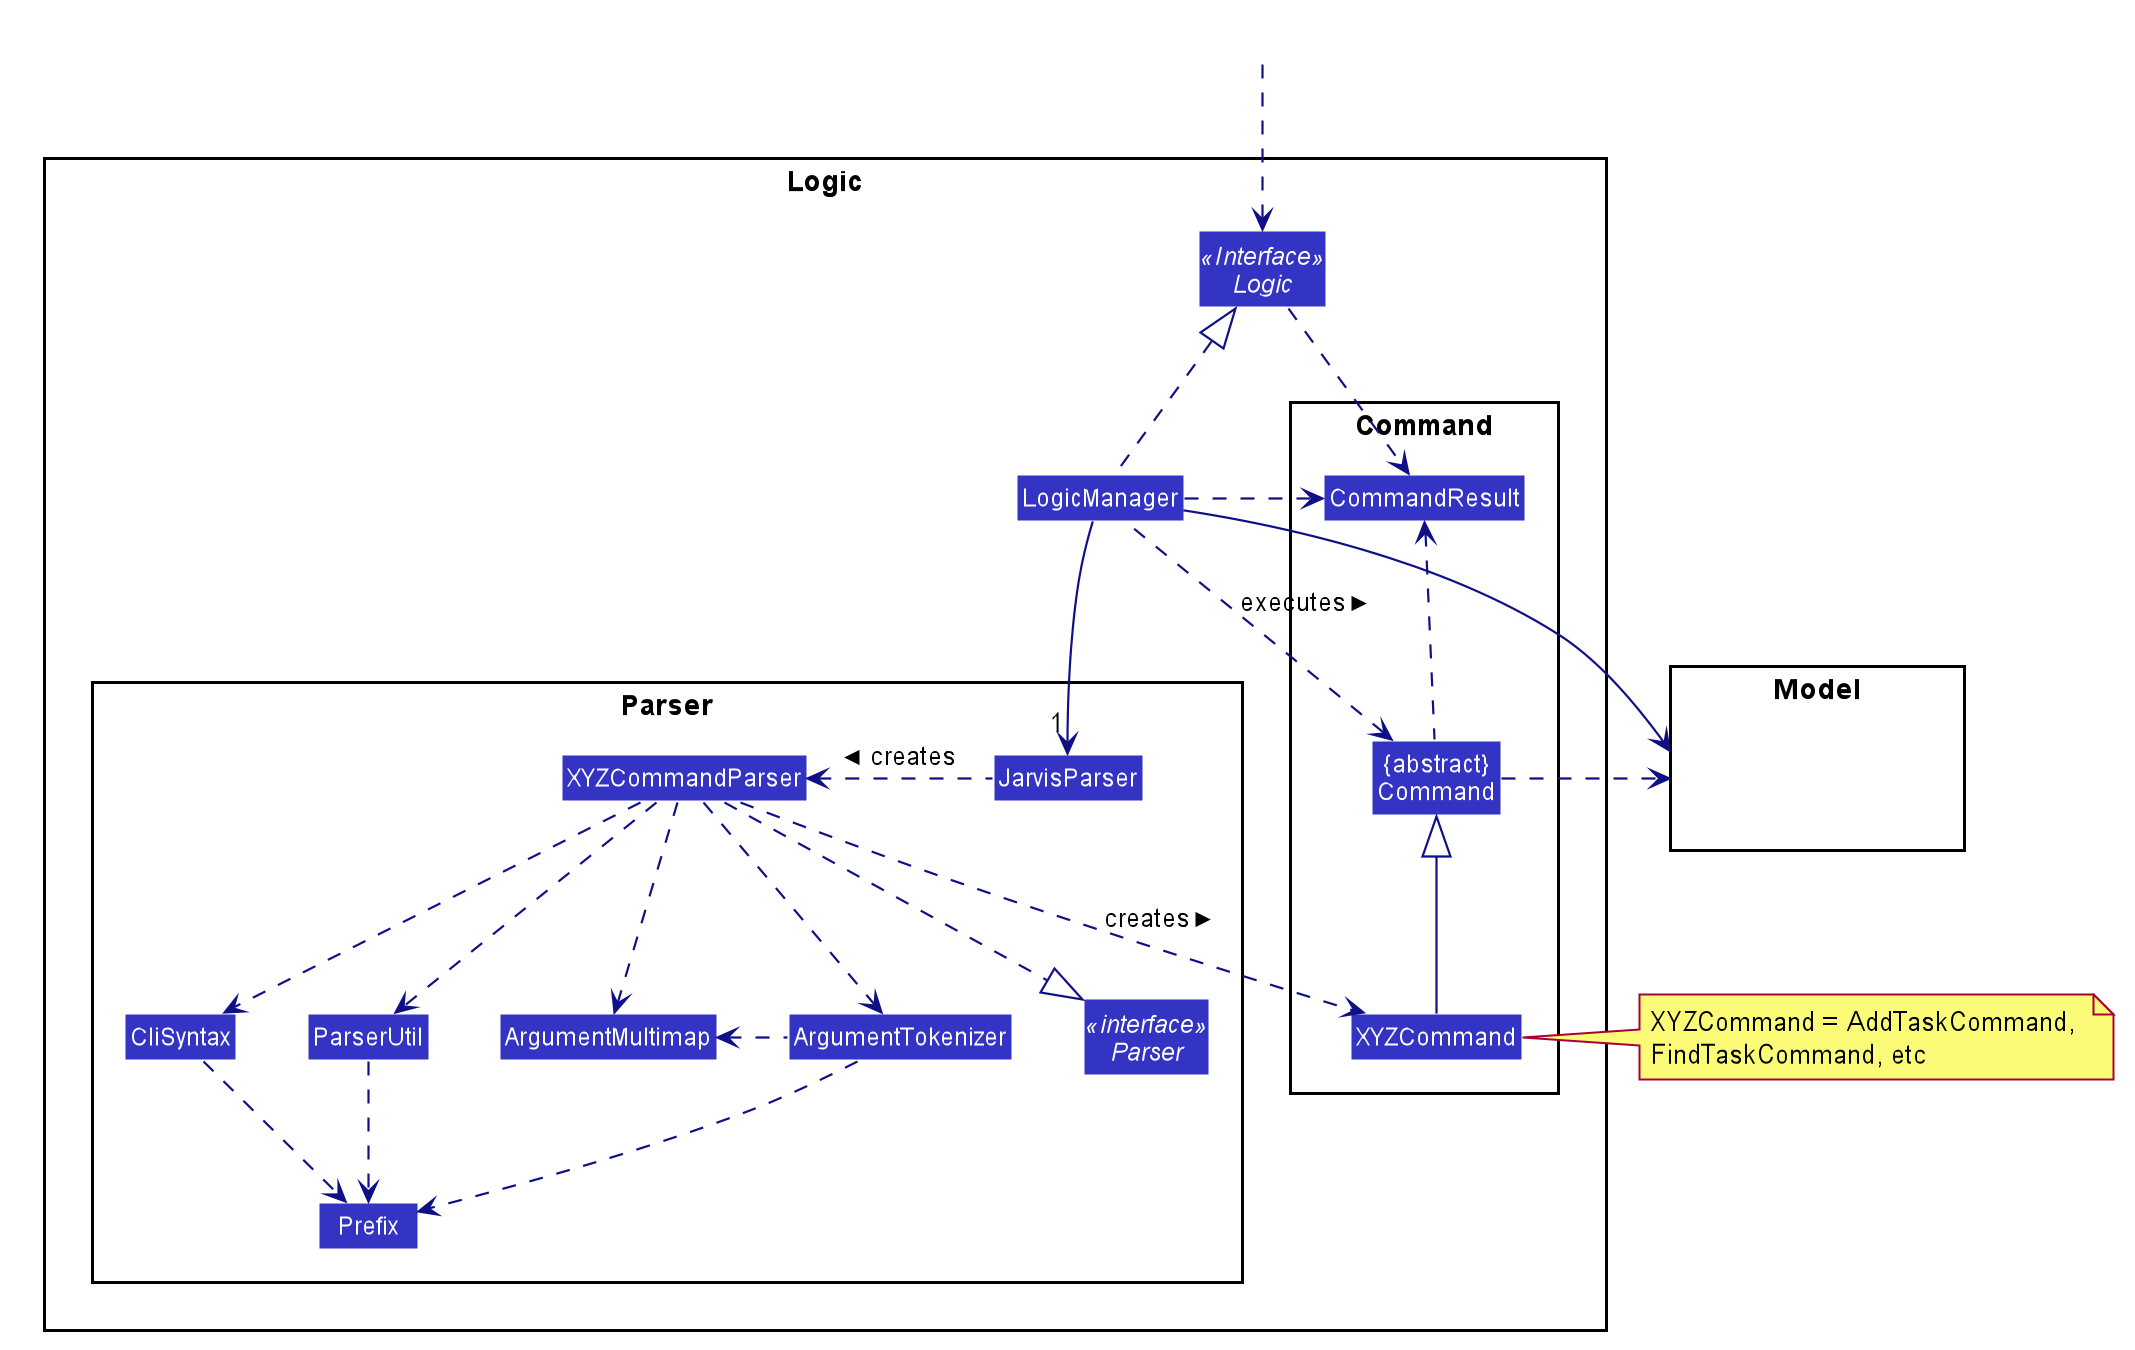

The diagram above was rendered by PlantUML. Its source (embedded in the PNG):
@startuml








skinparam BackgroundColor #FFFFFFF

skinparam Shadowing false

skinparam Class {
    FontColor #FFFFFF
    BorderThickness 1
    BorderColor #FFFFFF
    StereotypeFontColor #FFFFFF
    FontName Arial
    ClassAttributeFontColor #FFFFFFF
}

skinparam Actor {
    BorderColor #000000
    Color #000000
    FontName Arial
}

skinparam Sequence {
    MessageAlign center
    BoxFontSize 15
    BoxPadding 0
    BoxFontColor #FFFFFF
    FontName Arial
}

skinparam Participant {
    FontColor #FFFFFFF
    Padding 20
}

skinparam MinClassWidth 50
skinparam ParticipantPadding 10
skinparam Shadowing false
skinparam DefaultTextAlignment center
skinparam packageStyle Rectangle

hide footbox
hide circle
skinparam arrowThickness 1.1
skinparam arrowColor #101086
skinparam classBackgroundColor #3333C4
hide members

package Logic {

package Parser {
Interface Parser <<interface>>
Class JarvisParser
Class XYZCommandParser
Class CliSyntax
Class ParserUtil
Class ArgumentMultimap
Class ArgumentTokenizer
Class Prefix
}

package Command {
Class XYZCommand
Class CommandResult
Class "{abstract}\nCommand" as Command
}

Interface Logic <<Interface>>
Class LogicManager
}

package Model{
Class HiddenModel #FFFFFF
}

Class HiddenOutside #FFFFFF
HiddenOutside ..> Logic

LogicManager .up.|> Logic
LogicManager -->"1" JarvisParser
JarvisParser .left.> XYZCommandParser: creates >

XYZCommandParser ..|> Parser
XYZCommandParser ..> XYZCommand : creates >
XYZCommandParser ..> ArgumentMultimap
XYZCommandParser ..> ArgumentTokenizer
ArgumentTokenizer .left.> ArgumentMultimap
XYZCommandParser ..> CliSyntax
CliSyntax ..> Prefix
XYZCommandParser ..> ParserUtil
ParserUtil .down.> Prefix
ArgumentTokenizer .down.> Prefix
XYZCommand -up-|> Command
LogicManager .left.> Command : executes >

LogicManager --> Model
Command .right.> Model
note right of XYZCommand: XYZCommand = AddTaskCommand, \nFindTaskCommand, etc

Logic ..> CommandResult
LogicManager .down.> CommandResult
Command .up.> CommandResult
CommandResult -[hidden]-> Parser
@enduml